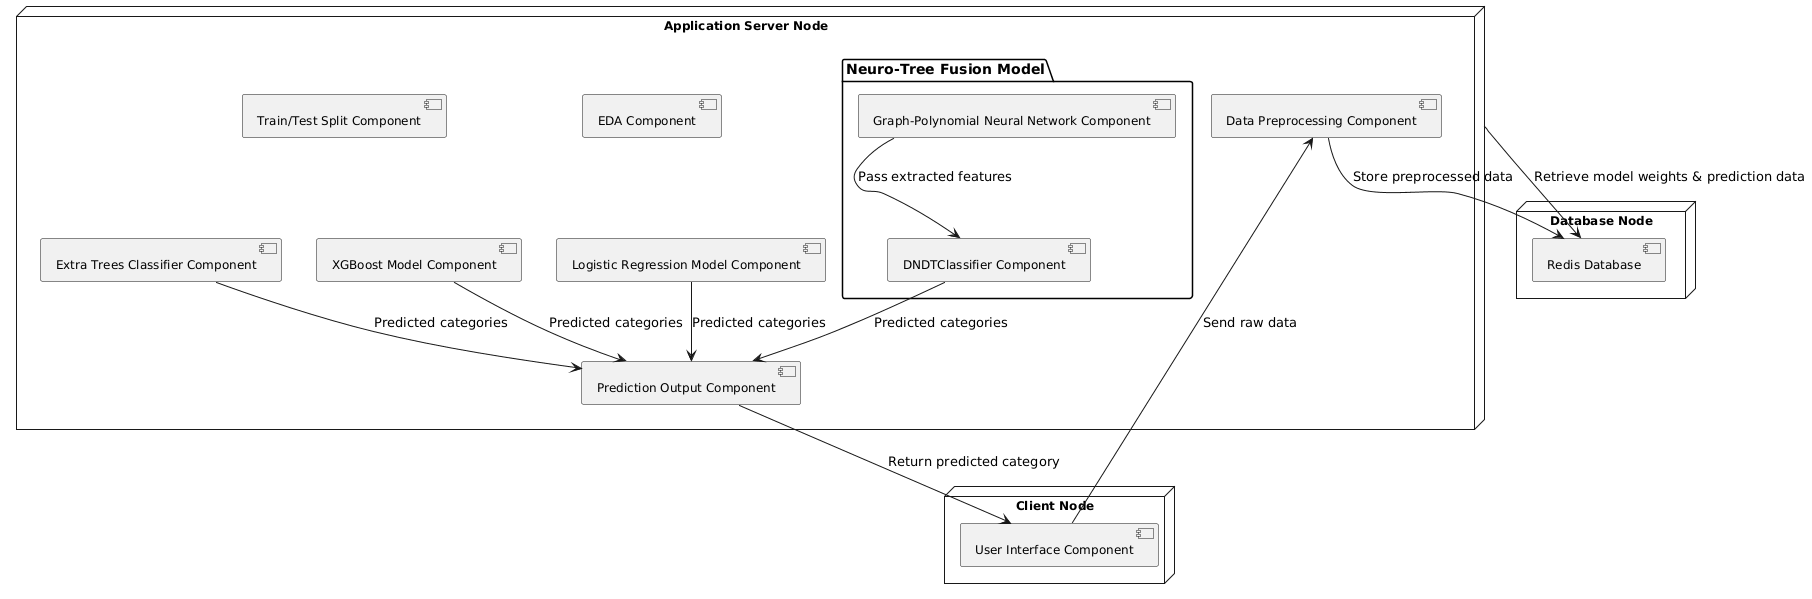

The diagram above was rendered by PlantUML. Its source (embedded in the PNG):
@startuml
skinparam nodeFontName "Times New Roman"
skinparam nodeFontSize 12
skinparam componentFontName "Times New Roman"
skinparam componentFontSize 12

node "Client Node" {
    [User Interface Component] 
}

node "Application Server Node" {
    [Data Preprocessing Component]
    [EDA Component]
    [Train/Test Split Component]
    
    [Logistic Regression Model Component]
    [XGBoost Model Component]
    [Extra Trees Classifier Component]
    
    package "Neuro-Tree Fusion Model" {
        [Graph-Polynomial Neural Network Component]
        [DNDTClassifier Component]
    }
    
    [Prediction Output Component]
}

node "Database Node" {
    [Redis Database]
}

' Connections
[User Interface Component] --> [Data Preprocessing Component] : Send raw data
[Prediction Output Component] --> [User Interface Component] : Return predicted category
[Data Preprocessing Component] --> [Redis Database] : Store preprocessed data
[Graph-Polynomial Neural Network Component] --> [DNDTClassifier Component] : Pass extracted features
[Logistic Regression Model Component] --> [Prediction Output Component] : Predicted categories
[XGBoost Model Component] --> [Prediction Output Component] : Predicted categories
[Extra Trees Classifier Component] --> [Prediction Output Component] : Predicted categories
[DNDTClassifier Component] --> [Prediction Output Component] : Predicted categories
[Application Server Node] --> [Redis Database] : Retrieve model weights & prediction data
@enduml